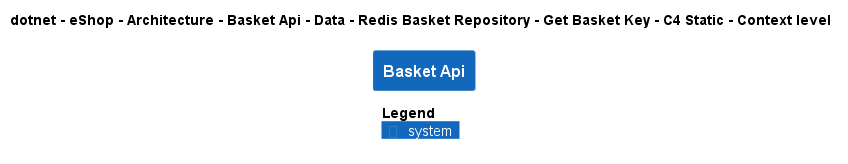

The diagram above was rendered by PlantUML. Its source (embedded in the PNG):
@startuml
!pragma layout smetana
!include ..\..\..\..\..\..\..\..\..\..\..\.c4s\C4_Context.puml

AddElementTag("c4interflow:lifecycle:new", $bgColor=green, $fontColor=#ffffff, $borderColor=green, $shadowing="False")
AddElementTag("c4interflow:lifecycle:changed", $bgColor=orange, $fontColor=#ffffff, $borderColor=orange, $shadowing="False")
AddElementTag("c4interflow:lifecycle:removed", $bgColor=red, $fontColor=#ffffff, $borderColor=red, $shadowing="False")

AddRelTag("c4interflow:lifecycle:new", $textColor=green, $lineColor=green)
AddRelTag("c4interflow:lifecycle:changed", $textColor=orange, $lineColor=orange)
AddRelTag("c4interflow:lifecycle:removed", $textColor=red, $lineColor=red)

SHOW_PERSON_PORTRAIT()
LAYOUT_TOP_DOWN()

skinparam linetype polyline

title dotnet - eShop - Architecture - Basket Api - Data - Redis Basket Repository - Get Basket Key - C4 Static - Context level

System(dotnet.eShop.Architecture.SoftwareSystems.BasketApi, "Basket Api", "")



SHOW_LEGEND()
@enduml